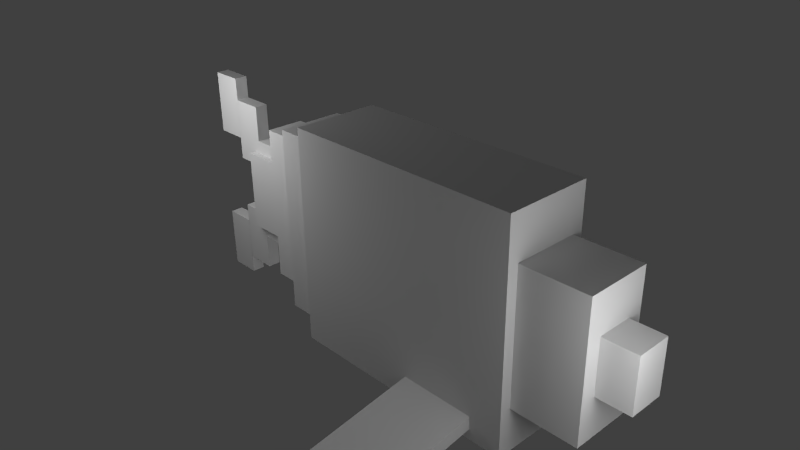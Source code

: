 # Source: clownfish.blend  (saved by Blender 2.63.0; exported with 4.5.12 LTS)
import bpy
from mathutils import Matrix  # noqa: F401  (used for matrix-valued properties, if any)

bpy.ops.wm.read_factory_settings(use_empty=True)
scene = bpy.context.scene
scene.name = 'Scene'

# ---- collections
col_collection_1 = bpy.data.collections.new('Collection 1'); scene.collection.children.link(col_collection_1)

# ---- materials (node trees are filled in below, after node groups)
mat_material = bpy.data.materials.new('Material')
mat_material.alpha_threshold = 0.0
mat_material.use_transparent_shadow = False
mat_material.roughness = 0.5
mat_material.line_color = (0.0, 0.0, 0.0, 1.0)

# ---- material node trees

# ---- world
world_world = bpy.data.worlds.new('World'); scene.world = world_world
world_world.color = (0.05088, 0.05088, 0.05088)
world_world.use_sun_shadow = False
world_world.sun_shadow_jitter_overblur = 0.0
world_world.cycles.sampling_method = 'MANUAL'
world_world.cycles.sample_map_resolution = 256

# ---- cameras
cam_camera = bpy.data.cameras.new('Camera')
cam_camera.clip_end = 100.0
cam_camera.lens = 35.0
cam_camera.sensor_width = 32.0
cam_camera.sensor_height = 18.0
cam_camera.ortho_scale = 7.314
cam_camera.dof.focus_distance = 0.0
cam_camera.dof.aperture_fstop = 128.0

# ---- lights
light_lamp_003 = bpy.data.lights.new('Lamp.003', 'POINT')
light_lamp_003.transmission_factor = 0.0
light_lamp_003.cutoff_distance = 30.0
light_lamp_003.energy = 100.0
light_lamp_003.shadow_buffer_clip_start = 1.001
light_lamp_003.shadow_soft_size = 1.0
light_lamp_003.shadow_maximum_resolution = 0.006
light_lamp_003.use_absolute_resolution = True
light_lamp_003.cycles.use_multiple_importance_sampling = False
light_lamp_002 = bpy.data.lights.new('Lamp.002', 'POINT')
light_lamp_002.transmission_factor = 0.0
light_lamp_002.cutoff_distance = 30.0
light_lamp_002.energy = 100.0
light_lamp_002.shadow_buffer_clip_start = 1.001
light_lamp_002.shadow_soft_size = 1.0
light_lamp_002.shadow_maximum_resolution = 0.006
light_lamp_002.use_absolute_resolution = True
light_lamp_002.cycles.use_multiple_importance_sampling = False
light_lamp_001 = bpy.data.lights.new('Lamp.001', 'POINT')
light_lamp_001.transmission_factor = 0.0
light_lamp_001.cutoff_distance = 30.0
light_lamp_001.energy = 100.0
light_lamp_001.shadow_buffer_clip_start = 1.001
light_lamp_001.shadow_soft_size = 1.0
light_lamp_001.shadow_maximum_resolution = 0.006
light_lamp_001.use_absolute_resolution = True
light_lamp_001.cycles.use_multiple_importance_sampling = False
light_lamp = bpy.data.lights.new('Lamp', 'POINT')
light_lamp.transmission_factor = 0.0
light_lamp.cutoff_distance = 30.0
light_lamp.energy = 100.0
light_lamp.shadow_buffer_clip_start = 1.001
light_lamp.shadow_soft_size = 1.0
light_lamp.shadow_maximum_resolution = 0.006
light_lamp.use_absolute_resolution = True
light_lamp.cycles.use_multiple_importance_sampling = False

# ---- meshes
me_cube = bpy.data.meshes.new('Cube')
me_cube.from_pydata([(0.5534, 1.0, -1.0), (0.5534, -1.0, -1.0), (-0.5579, -1.0, -1.0), (-0.5579, 1.0, -1.0), (0.5534, 1.0, 1.0), (0.5534, -1.0, 1.0), (-0.5579, -1.0, 1.0), (-0.5579, 1.0, 1.0), (-0.5544, 0.75, -0.6), (-0.5544, -0.75, -0.6), (-0.8544, -0.75, -0.6), (-0.8544, 0.75, -0.6), (-0.5544, 0.75, 0.6), (-0.5544, -0.75, 0.6), (-0.8544, -0.75, 0.6), (-0.8544, 0.75, 0.6), (-0.8543, 0.4, -0.24), (-0.8543, -0.4, -0.24), (-1.004, -0.4, -0.24), (-1.004, 0.4, -0.24), (-0.8543, 0.4, 0.24), (-0.8543, -0.4, 0.24), (-1.004, -0.4, 0.24), (-1.004, 0.4, 0.24), (0.7318, 0.75, -0.863), (0.7318, -0.75, -0.863), (0.5486, -0.75, -0.863), (0.5486, 0.75, -0.863), (0.7318, 0.75, 0.863), (0.7318, -0.75, 0.863), (0.5486, -0.75, 0.863), (0.5486, 0.75, 0.863), (0.9211, 0.4352, -0.7272), (0.9211, -0.4352, -0.7272), (0.7248, -0.4352, -0.7272), (0.7248, 0.4352, -0.7272), (0.9211, 0.4352, 0.7272), (0.9211, -0.4352, 0.7272), (0.7248, -0.4352, 0.7272), (0.7248, 0.4352, 0.7272), (1.133, 0.3012, -0.3774), (1.133, -0.3012, -0.3774), (0.9198, -0.3012, -0.3774), (0.9198, 0.3012, -0.3774), (1.133, 0.3012, 0.3774), (1.133, -0.3012, 0.3774), (0.9198, -0.3012, 0.3774), (0.9198, 0.3012, 0.3774), (1.247, 0.1495, 0.2452), (1.247, -0.1495, 0.2452), (1.097, -0.1495, 0.2452), (1.097, 0.1495, 0.2452), (1.247, 0.1495, 0.8266), (1.247, -0.1495, 0.8266), (1.097, -0.1495, 0.8266), (1.097, 0.1495, 0.8266), (1.247, 0.1495, -0.834), (1.247, -0.1495, -0.834), (1.097, -0.1495, -0.834), (1.097, 0.1495, -0.834), (1.247, 0.1495, -0.2526), (1.247, -0.1495, -0.2526), (1.097, -0.1495, -0.2526), (1.097, 0.1495, -0.2526), (1.396, 0.1495, -1.006), (1.396, -0.1495, -1.006), (1.245, -0.1495, -1.006), (1.245, 0.1495, -1.006), (1.396, 0.1495, -0.4246), (1.396, -0.1495, -0.4246), (1.245, -0.1495, -0.4246), (1.245, 0.1495, -0.4246), (1.396, 0.1495, 0.4509), (1.396, -0.1495, 0.4509), (1.245, -0.1495, 0.4509), (1.245, 0.1495, 0.4509), (1.396, 0.1495, 1.032), (1.396, -0.1495, 1.032), (1.245, -0.1495, 1.032), (1.245, 0.1495, 1.032), (1.097, 0.1531, 0.3747), (1.097, -0.1531, 0.3747), (0.9198, -0.1531, 0.3747), (0.9198, 0.1531, 0.3747), (1.097, 0.1531, 0.4982), (1.097, -0.1531, 0.4982), (0.9198, -0.1531, 0.4982), (0.9198, 0.1531, 0.4982), (1.096, 0.1531, -0.4981), (1.096, -0.1531, -0.4981), (0.9198, -0.1531, -0.4981), (0.9198, 0.1531, -0.4981), (1.096, 0.1531, -0.3746), (1.096, -0.1531, -0.3746), (0.9198, -0.1531, -0.3746), (0.9198, 0.1531, -0.3746), (-0.06074, 3.825, -0.9756), (-0.06074, 3.776, -1.094), (-0.4079, 3.776, -1.094), (-0.4079, 3.825, -0.9756), (-0.06074, 0.9169, -0.7814), (-0.06074, 0.8677, -0.8994), (-0.4079, 0.8677, -0.8994), (-0.4079, 0.9169, -0.7814), (-0.2213, 5.259, -1.044), (-0.2213, 5.219, -1.138), (-0.3949, 5.219, -1.138), (-0.3949, 5.259, -1.044), (-0.2213, 3.805, -0.9466), (-0.2213, 3.765, -1.041), (-0.3949, 3.765, -1.041), (-0.3949, 3.805, -0.9466), (-0.06074, -3.736, -1.136), (-0.06074, -3.788, -1.018), (-0.4079, -3.788, -1.018), (-0.4079, -3.736, -1.136), (-0.06074, -0.8322, -0.9308), (-0.06074, -0.8843, -0.813), (-0.4079, -0.8843, -0.813), (-0.4079, -0.8322, -0.9308), (-0.2213, -5.164, -1.218), (-0.2213, -5.205, -1.124), (-0.3949, -5.205, -1.124), (-0.3949, -5.164, -1.218), (-0.2213, -3.712, -1.115), (-0.2213, -3.754, -1.021), (-0.3949, -3.754, -1.021), (-0.3949, -3.712, -1.115), (-0.002242, 1.0, -1.0), (-0.002242, -1.0, -1.0), (-0.002242, 1.0, 1.0), (-0.002243, -1.0, 1.0), (0.2756, -1.0, 1.0), (0.2756, 1.0, 1.0), (0.2756, -1.0, -1.0), (0.2756, 1.0, -1.0), (-0.2801, 1.0, -1.0), (-0.2801, -1.0, -1.0), (-0.2801, 1.0, 1.0), (-0.2801, -1.0, 1.0)], [], [(136, 137, 2, 3), (138, 7, 6, 139), (0, 4, 5, 1), (137, 139, 6, 2), (2, 6, 7, 3), (138, 136, 3, 7), (8, 9, 10, 11), (12, 15, 14, 13), (8, 12, 13, 9), (9, 13, 14, 10), (10, 14, 15, 11), (12, 8, 11, 15), (16, 17, 18, 19), (20, 23, 22, 21), (16, 20, 21, 17), (17, 21, 22, 18), (18, 22, 23, 19), (20, 16, 19, 23), (24, 25, 26, 27), (28, 31, 30, 29), (24, 28, 29, 25), (25, 29, 30, 26), (26, 30, 31, 27), (28, 24, 27, 31), (32, 33, 34, 35), (36, 39, 38, 37), (32, 36, 37, 33), (33, 37, 38, 34), (34, 38, 39, 35), (36, 32, 35, 39), (40, 41, 42, 43), (44, 47, 46, 45), (40, 44, 45, 41), (41, 45, 46, 42), (42, 46, 47, 43), (44, 40, 43, 47), (48, 49, 50, 51), (52, 55, 54, 53), (48, 52, 53, 49), (49, 53, 54, 50), (50, 54, 55, 51), (52, 48, 51, 55), (56, 57, 58, 59), (60, 63, 62, 61), (56, 60, 61, 57), (57, 61, 62, 58), (58, 62, 63, 59), (60, 56, 59, 63), (64, 65, 66, 67), (68, 71, 70, 69), (64, 68, 69, 65), (65, 69, 70, 66), (66, 70, 71, 67), (68, 64, 67, 71), (72, 73, 74, 75), (76, 79, 78, 77), (72, 76, 77, 73), (73, 77, 78, 74), (74, 78, 79, 75), (76, 72, 75, 79), (80, 81, 82, 83), (84, 87, 86, 85), (80, 84, 85, 81), (81, 85, 86, 82), (84, 80, 83, 87), (88, 89, 90, 91), (92, 95, 94, 93), (88, 92, 93, 89), (89, 93, 94, 90), (92, 88, 91, 95), (96, 97, 98, 99), (100, 103, 102, 101), (96, 100, 101, 97), (97, 101, 102, 98), (98, 102, 103, 99), (100, 96, 99, 103), (104, 105, 106, 107), (108, 111, 110, 109), (104, 108, 109, 105), (105, 109, 110, 106), (106, 110, 111, 107), (108, 104, 107, 111), (112, 113, 114, 115), (116, 119, 118, 117), (112, 116, 117, 113), (113, 117, 118, 114), (114, 118, 119, 115), (116, 112, 115, 119), (120, 121, 122, 123), (124, 127, 126, 125), (120, 124, 125, 121), (121, 125, 126, 122), (122, 126, 127, 123), (124, 120, 123, 127), (135, 134, 129, 128), (133, 130, 131, 132), (134, 132, 131, 129), (133, 135, 128, 130), (1, 5, 132, 134), (0, 1, 134, 135), (4, 133, 132, 5), (4, 0, 135, 133), (129, 131, 139, 137), (128, 129, 137, 136), (130, 138, 139, 131), (130, 128, 136, 138)])
_uv = me_cube.uv_layers.new(name='UVMap')
_uv.uv.foreach_set('vector', [0.1341, 0.2848, 0.1349, 0.5562, 0.08778, 0.5563, 0.08695, 0.285, 0.7069, 0.004759, 0.7541, 0.004903, 0.7532, 0.2763, 0.7061, 0.2761, 0.5558, 0.00407, 0.5566, 0.2754, 0.2852, 0.2763, 0.2844, 0.004903, 0.6241, 0.5559, 0.6232, 0.2846, 0.6704, 0.2844, 0.6712, 0.5558, 0.2754, 0.00407, 0.2763, 0.2754, 0.004903, 0.2763, 0.00407, 0.004903, 0.3315, 0.2848, 0.3324, 0.5562, 0.2852, 0.5563, 0.2844, 0.285, 0.00407, 0.4879, 0.004695, 0.2844, 0.0454, 0.2845, 0.04478, 0.4881, 0.004695, 0.4962, 0.0454, 0.4963, 0.04478, 0.6998, 0.00407, 0.6997, 0.8428, 0.5559, 0.68, 0.5563, 0.6793, 0.3528, 0.8422, 0.3523, 0.8216, 0.7274, 0.8211, 0.5646, 0.8618, 0.5645, 0.8623, 0.7273, 0.4737, 0.768, 0.3109, 0.7685, 0.3103, 0.565, 0.4731, 0.5645, 0.0449, 0.708, 0.0454, 0.8708, 0.004695, 0.8709, 0.004195, 0.7081, 0.07847, 0.2844, 0.0788, 0.393, 0.05845, 0.393, 0.05812, 0.2845, 0.05845, 0.4012, 0.0788, 0.4012, 0.07847, 0.5098, 0.05812, 0.5097, 0.3757, 0.8852, 0.3106, 0.8854, 0.3103, 0.7769, 0.3754, 0.7767, 0.8113, 0.06951, 0.8111, 0.004387, 0.8314, 0.004325, 0.8316, 0.06945, 0.4737, 0.8852, 0.4086, 0.8854, 0.4083, 0.7769, 0.4734, 0.7767, 0.8398, 0.06945, 0.84, 0.004325, 0.8603, 0.004387, 0.8601, 0.06951, 0.9219, 0.5645, 0.9225, 0.768, 0.8915, 0.7681, 0.8908, 0.5646, 0.8915, 0.3527, 0.9225, 0.3528, 0.9219, 0.5563, 0.8908, 0.5563, 0.6854, 0.5645, 0.6861, 0.7987, 0.4826, 0.7993, 0.4819, 0.5651, 0.8898, 0.2763, 0.889, 0.04209, 0.9201, 0.04199, 0.9208, 0.2762, 0.2755, 0.5645, 0.2763, 0.7987, 0.07274, 0.7993, 0.07203, 0.5651, 0.8509, 0.5563, 0.8516, 0.3221, 0.8827, 0.3222, 0.882, 0.5563, 0.2759, 0.8074, 0.2763, 0.9255, 0.2496, 0.9256, 0.2493, 0.8075, 0.8912, 0.7762, 0.9178, 0.7763, 0.9175, 0.8944, 0.8908, 0.8943, 0.8123, 0.5645, 0.8129, 0.7618, 0.6949, 0.7622, 0.6943, 0.5649, 0.9313, 0.7619, 0.9307, 0.5646, 0.9573, 0.5645, 0.9579, 0.7618, 0.8803, 0.07856, 0.8809, 0.2759, 0.7628, 0.2763, 0.7622, 0.07892, 0.9556, 0.07884, 0.9562, 0.2762, 0.9296, 0.2763, 0.929, 0.07892, 0.9596, 0.3527, 0.9599, 0.4345, 0.9309, 0.4346, 0.9307, 0.3528, 0.7847, 0.8811, 0.8136, 0.8812, 0.8134, 0.963, 0.7844, 0.9629, 0.8662, 0.7703, 0.8665, 0.8727, 0.7848, 0.873, 0.7844, 0.7706, 0.9263, 0.8787, 0.926, 0.7763, 0.9549, 0.7762, 0.9552, 0.8787, 0.776, 0.7703, 0.7763, 0.8727, 0.6946, 0.873, 0.6943, 0.7706, 0.9596, 0.4539, 0.9599, 0.5563, 0.931, 0.5563, 0.9307, 0.4539, 0.9847, 0.1859, 0.9849, 0.2264, 0.9645, 0.2265, 0.9643, 0.1859, 0.9866, 0.6539, 0.9662, 0.6539, 0.966, 0.6133, 0.9865, 0.6133, 0.7761, 0.8811, 0.7763, 0.96, 0.7357, 0.9601, 0.7355, 0.8813, 0.6306, 0.8947, 0.6304, 0.9735, 0.61, 0.9735, 0.6102, 0.8946, 0.8662, 0.8811, 0.8665, 0.96, 0.8259, 0.9601, 0.8257, 0.8813, 0.3307, 0.8935, 0.3309, 0.9724, 0.3105, 0.9725, 0.3103, 0.8936, 0.9865, 0.7213, 0.9866, 0.7619, 0.9662, 0.7619, 0.966, 0.7213, 0.9866, 0.7131, 0.9662, 0.7131, 0.966, 0.6726, 0.9865, 0.6725, 0.5779, 0.8074, 0.5782, 0.8863, 0.5376, 0.8864, 0.5373, 0.8076, 0.5817, 0.8947, 0.5814, 0.9735, 0.561, 0.9735, 0.5613, 0.8946, 0.04516, 0.8791, 0.0454, 0.958, 0.00482, 0.9581, 0.004578, 0.8792, 0.9548, 0.9658, 0.955, 0.8869, 0.9754, 0.8869, 0.9752, 0.9658, 0.9847, 0.1286, 0.9849, 0.1692, 0.9645, 0.1693, 0.9643, 0.1287, 0.9886, 0.5563, 0.9682, 0.5563, 0.9681, 0.5158, 0.9885, 0.5157, 0.6859, 0.8868, 0.6861, 0.9657, 0.6455, 0.9659, 0.6453, 0.887, 0.8911, 0.9815, 0.8908, 0.9026, 0.9112, 0.9026, 0.9115, 0.9815, 0.1191, 0.8868, 0.1193, 0.9657, 0.07877, 0.9659, 0.07853, 0.887, 0.1681, 0.8946, 0.1683, 0.9735, 0.1479, 0.9735, 0.1477, 0.8947, 0.9865, 0.5645, 0.9866, 0.6051, 0.9662, 0.6051, 0.966, 0.5646, 0.9885, 0.4345, 0.9681, 0.4346, 0.968, 0.394, 0.9884, 0.3939, 0.6304, 0.8074, 0.6306, 0.8863, 0.5901, 0.8864, 0.5898, 0.8076, 0.9262, 0.9658, 0.926, 0.8869, 0.9464, 0.8869, 0.9466, 0.9658, 0.1681, 0.8074, 0.1683, 0.8863, 0.1277, 0.8864, 0.1275, 0.8076, 0.7147, 0.8811, 0.7149, 0.96, 0.6945, 0.9601, 0.6943, 0.8812, 0.9874, 0.7762, 0.9875, 0.8178, 0.9635, 0.8179, 0.9634, 0.7763, 0.9635, 0.8371, 0.9875, 0.8372, 0.9874, 0.8787, 0.9634, 0.8787, 0.3013, 0.6558, 0.2845, 0.6559, 0.2844, 0.6143, 0.3012, 0.6142, 0.3013, 0.7202, 0.2845, 0.7202, 0.2845, 0.6962, 0.3012, 0.6962, 0.2845, 0.664, 0.3013, 0.664, 0.3012, 0.688, 0.2845, 0.688, 0.9883, 0.07884, 0.9884, 0.1204, 0.9645, 0.1205, 0.9643, 0.07891, 0.9884, 0.2762, 0.9645, 0.2763, 0.9643, 0.2347, 0.9883, 0.2346, 0.3013, 0.606, 0.2845, 0.6061, 0.2844, 0.5645, 0.3012, 0.5645, 0.3012, 0.7846, 0.2845, 0.7845, 0.2845, 0.7605, 0.3013, 0.7606, 0.2845, 0.7284, 0.3012, 0.7284, 0.3013, 0.7524, 0.2845, 0.7524, 0.7282, 0.2845, 0.7688, 0.2844, 0.7689, 0.3315, 0.7283, 0.3316, 0.8178, 0.2845, 0.8176, 0.3316, 0.7771, 0.3315, 0.7772, 0.2844, 0.2409, 0.8868, 0.2411, 0.958, 0.2006, 0.9581, 0.2003, 0.887, 0.639, 0.8787, 0.6388, 0.8076, 0.6859, 0.8074, 0.6861, 0.8786, 0.4001, 0.8937, 0.3999, 0.9648, 0.3593, 0.9647, 0.3595, 0.8935, 0.1938, 0.8786, 0.194, 0.8074, 0.2411, 0.8076, 0.2409, 0.8787, 0.0453, 0.9662, 0.0454, 0.9987, 0.02185, 0.9988, 0.02175, 0.9663, 0.5056, 0.9662, 0.5292, 0.9663, 0.5291, 0.9988, 0.5055, 0.9987, 0.964, 0.3089, 0.9641, 0.3445, 0.9317, 0.3446, 0.9316, 0.309, 0.9724, 0.3446, 0.9723, 0.309, 0.9958, 0.309, 0.9959, 0.3445, 0.2818, 0.9338, 0.2817, 0.9694, 0.2493, 0.9693, 0.2494, 0.9337, 0.9681, 0.4894, 0.9682, 0.4539, 0.9917, 0.4539, 0.9916, 0.4895, 0.6793, 0.2845, 0.7199, 0.2844, 0.7201, 0.3315, 0.6795, 0.3316, 0.8029, 0.004449, 0.8028, 0.05156, 0.7622, 0.05143, 0.7624, 0.004325, 0.4737, 0.8937, 0.4735, 0.9648, 0.4329, 0.9647, 0.4332, 0.8935, 0.4821, 0.8787, 0.4819, 0.8076, 0.529, 0.8074, 0.5292, 0.8786, 0.5292, 0.887, 0.529, 0.9581, 0.4884, 0.958, 0.4886, 0.8868, 0.07203, 0.8786, 0.07224, 0.8074, 0.1193, 0.8076, 0.1191, 0.8787, 0.2175, 0.9987, 0.2176, 0.9662, 0.2411, 0.9663, 0.241, 0.9988, 0.9681, 0.3527, 0.9917, 0.3528, 0.9916, 0.3853, 0.968, 0.3852, 0.9233, 0.3089, 0.9234, 0.3445, 0.8909, 0.3446, 0.8908, 0.309, 0.0788, 0.518, 0.07869, 0.5535, 0.05514, 0.5535, 0.05525, 0.5179, 0.9614, 0.03504, 0.9615, 0.0706, 0.9291, 0.0707, 0.929, 0.03514, 0.9932, 0.03506, 0.9933, 0.07062, 0.9698, 0.0707, 0.9697, 0.03514, 0.2283, 0.2846, 0.2291, 0.5559, 0.182, 0.5561, 0.1812, 0.2847, 0.6127, 0.004469, 0.6598, 0.004614, 0.659, 0.276, 0.6119, 0.2758, 0.5298, 0.5562, 0.529, 0.2848, 0.5761, 0.2847, 0.5769, 0.5561, 0.4258, 0.2846, 0.4266, 0.5559, 0.3795, 0.5561, 0.3787, 0.2847, 0.4827, 0.5563, 0.4819, 0.285, 0.529, 0.2848, 0.5298, 0.5562, 0.2754, 0.2844, 0.2763, 0.5558, 0.2291, 0.5559, 0.2283, 0.2846, 0.5656, 0.004325, 0.6127, 0.004469, 0.6119, 0.2758, 0.5647, 0.2757, 0.4729, 0.2844, 0.4737, 0.5558, 0.4266, 0.5559, 0.4258, 0.2846, 0.5769, 0.5561, 0.5761, 0.2847, 0.6232, 0.2846, 0.6241, 0.5559, 0.1812, 0.2847, 0.182, 0.5561, 0.1349, 0.5562, 0.1341, 0.2848, 0.6598, 0.004614, 0.7069, 0.004759, 0.7061, 0.2761, 0.659, 0.276, 0.3787, 0.2847, 0.3795, 0.5561, 0.3324, 0.5562, 0.3315, 0.2848])
me_cube.materials.append(mat_material)
me_cube.use_remesh_preserve_volume = False
me_cube.use_remesh_preserve_attributes = False
me_cube.use_mirror_vertex_groups = False
me_cube.update()
arm_armature = bpy.data.armatures.new('Armature')  # bones are not reproduced

# ---- objects
ob_armature = bpy.data.objects.new('Armature', arm_armature)
ob_cube = bpy.data.objects.new('Cube', me_cube)
ob_lamp_003 = bpy.data.objects.new('Lamp.003', light_lamp_003)
ob_lamp_002 = bpy.data.objects.new('Lamp.002', light_lamp_002)
ob_lamp_001 = bpy.data.objects.new('Lamp.001', light_lamp_001)
ob_lamp = bpy.data.objects.new('Lamp', light_lamp)
ob_camera = bpy.data.objects.new('Camera', cam_camera)

# ---- transforms, parenting, visibility, modifiers, constraints
ob_armature.location = (3.123, -0.006582, -0.1121)
ob_armature.rotation_euler = (0.0, -0.0, 3.142)
ob_armature.scale = (3.0, 3.0, 3.0)
ob_armature.show_in_front = True
ob_armature.lineart.crease_threshold = 0.0
ob_cube.parent = ob_armature
ob_cube.matrix_parent_inverse = Matrix(((1.0, 0.0, 0.0, 0.691), (0.0, 1.0, 0.0, 0.006582), (0.0, 0.0, 1.0, 0.1121), (0.0, 0.0, 0.0, 1.0)))
ob_cube.location = (0.0, 0.0, 0.0)
ob_cube.scale = (1.0, 0.2, 0.5)
ob_cube.lock_rotations_4d = False
ob_cube.empty_display_type = 'ARROWS'
ob_cube.lineart.crease_threshold = 0.0
_vg = ob_cube.vertex_groups.new(name='body_front')
_vg.add([2, 3, 6, 7, 8, 9, 10, 11, 12, 13, 14, 15, 16, 17, 18, 19, 20, 21, 22, 23, 128, 129, 130, 131, 136, 137, 138, 139], 1.0, 'REPLACE')
_vg = ob_cube.vertex_groups.new(name='fin.L')
_vg.add([112, 113, 114, 115, 116, 117, 118, 119, 120, 121, 122, 123, 124, 125, 126, 127], 1.0, 'REPLACE')
_vg = ob_cube.vertex_groups.new(name='fin.R')
_vg.add([96, 97, 98, 99, 100, 101, 102, 103, 104, 105, 106, 107, 108, 109, 110, 111], 1.0, 'REPLACE')
_vg = ob_cube.vertex_groups.new(name='body_back')
_vg.add([0, 1, 4, 5, 128, 129, 130, 131, 132, 133, 134, 135], 1.0, 'REPLACE')
_vg = ob_cube.vertex_groups.new(name='tail')
_vg.add([24, 25, 26, 27, 28, 29, 30, 31, 32, 33, 34, 35, 36, 37, 38, 39, 42, 43, 46, 47], 1.0, 'REPLACE')
_vg = ob_cube.vertex_groups.new(name='fin.back')
_vg.add([40, 41, 42, 43, 44, 45, 46, 47, 48, 49, 50, 51, 52, 53, 54, 55, 56, 57, 58, 59, 60, 61, 62, 63, 64, 65, 66, 67, 68, 69, 70, 71, 72, 73, 74, 75, 76, 77, 78, 79, 80, 81, 82, 83, 84, 85, 86, 87, 88, 89, 90, 91, 92, 93, 94, 95], 1.0, 'REPLACE')
_m = ob_cube.modifiers.new('Armature', 'ARMATURE')
_m.object = ob_armature
_m.use_bone_envelopes = True
ob_lamp_003.location = (4.991, -0.8806, 0.9079)
ob_lamp_003.rotation_euler = (0.6503, 0.05522, 1.866)
ob_lamp_003.lock_rotations_4d = False
ob_lamp_003.empty_display_type = 'ARROWS'
ob_lamp_003.color = (0.0, 0.0, 0.0, 0.0)
ob_lamp_003.lineart.crease_threshold = 0.0
ob_lamp_002.location = (-2.408, -1.65, 1.902)
ob_lamp_002.rotation_euler = (0.6503, 0.05522, 1.866)
ob_lamp_002.lock_rotations_4d = False
ob_lamp_002.empty_display_type = 'ARROWS'
ob_lamp_002.color = (0.0, 0.0, 0.0, 0.0)
ob_lamp_002.lineart.crease_threshold = 0.0
ob_lamp_001.location = (0.825, 2.585, -2.613)
ob_lamp_001.rotation_euler = (0.6503, 0.05522, 1.866)
ob_lamp_001.lock_rotations_4d = False
ob_lamp_001.empty_display_type = 'ARROWS'
ob_lamp_001.color = (0.0, 0.0, 0.0, 0.0)
ob_lamp_001.lineart.crease_threshold = 0.0
ob_lamp.location = (-3.905, 5.704, -0.1913)
ob_lamp.rotation_euler = (0.6503, 0.05522, 1.866)
ob_lamp.lock_rotations_4d = False
ob_lamp.empty_display_type = 'ARROWS'
ob_lamp.color = (0.0, 0.0, 0.0, 0.0)
ob_lamp.lineart.crease_threshold = 0.0
ob_camera.location = (7.481, -6.508, 5.344)
ob_camera.rotation_euler = (1.109, 0.01082, 0.8149)
ob_camera.lock_rotations_4d = False
ob_camera.empty_display_type = 'ARROWS'
ob_camera.color = (0.0, 0.0, 0.0, 0.0)
ob_camera.display_type = 'WIRE'
ob_camera.lineart.crease_threshold = 0.0

# ---- collection membership
col_collection_1.objects.link(ob_armature)
col_collection_1.objects.link(ob_cube)
col_collection_1.objects.link(ob_lamp_003)
col_collection_1.objects.link(ob_lamp_002)
col_collection_1.objects.link(ob_lamp_001)
col_collection_1.objects.link(ob_lamp)
col_collection_1.objects.link(ob_camera)

# ---- scene / render settings (as saved in the file)
scene.camera = ob_camera
scene.frame_start = 1; scene.frame_end = 155; scene.frame_set(25)
scene.render.engine = 'BLENDER_EEVEE_NEXT'
scene.render.image_settings.color_mode = 'RGB'
scene.render.image_settings.compression = 90
scene.render.resolution_percentage = 50
scene.render.dither_intensity = 0.0
scene.render.bake_margin = 2
scene.render.bake_bias = 0.0
scene.cycles.use_denoising = False
scene.cycles.samples = 10
scene.cycles.sampling_pattern = 'TABULATED_SOBOL'
scene.cycles.light_sampling_threshold = 0.0
scene.cycles.use_adaptive_sampling = False
scene.cycles.use_light_tree = False
scene.cycles.blur_glossy = 0.0
scene.cycles.volume_bounces = 1
scene.cycles.pixel_filter_type = 'GAUSSIAN'
scene.cycles.sample_clamp_indirect = 0.0
scene.view_settings.view_transform = 'Standard'
bpy.context.view_layer.update()

